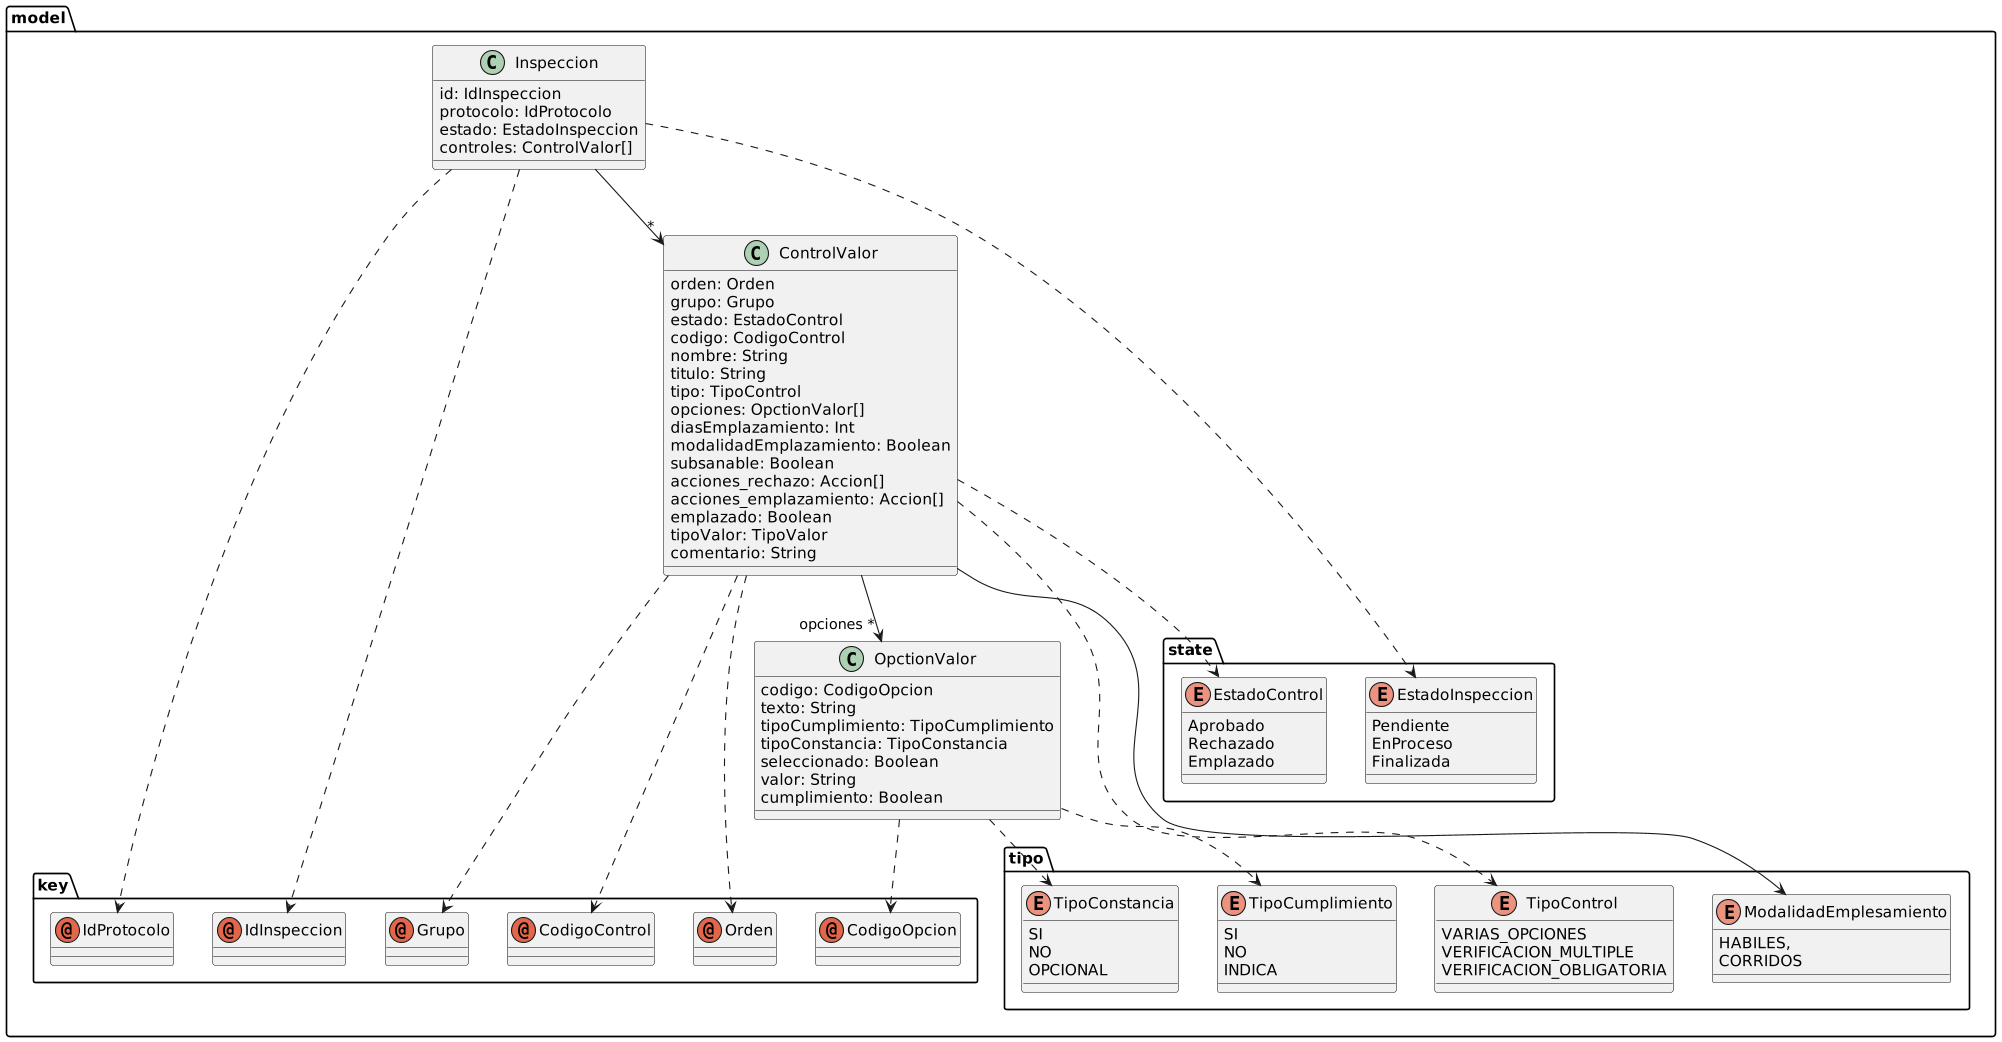

The diagram above was rendered by PlantUML. Its source (embedded in the PNG):
@startuml

namespace model  {

    class Inspeccion{
        id: IdInspeccion
        protocolo: IdProtocolo
        estado: EstadoInspeccion
        controles: ControlValor[]
    }
    Inspeccion ..> key.IdInspeccion
    Inspeccion ..> key.IdProtocolo
    Inspeccion ..> state.EstadoInspeccion
    Inspeccion --> "*" ControlValor

    class ControlValor{
        orden: Orden
        grupo: Grupo
        estado: EstadoControl
        codigo: CodigoControl
        nombre: String
        titulo: String
        tipo: TipoControl
        opciones: OpctionValor[]
        diasEmplazamiento: Int
        modalidadEmplazamiento: Boolean
        subsanable: Boolean
        acciones_rechazo: Accion[]
        acciones_emplazamiento: Accion[]
        emplazado: Boolean
        tipoValor: TipoValor
        comentario: String

    }
    ControlValor ..> state.EstadoControl
    ControlValor ..> key.CodigoControl
    ControlValor ..> tipo.TipoControl
    ControlValor ..> key.Orden
    ControlValor ..> key.Grupo
    ControlValor --> "opciones *" OpctionValor
    ControlValor --> tipo.ModalidadEmplesamiento

    class OpctionValor{
        codigo: CodigoOpcion
        texto: String
        tipoCumplimiento: TipoCumplimiento
        tipoConstancia: TipoConstancia
        seleccionado: Boolean
        valor: String
        cumplimiento: Boolean
    }
    OpctionValor ..> key.CodigoOpcion


}

namespace model.tipo {
    enum ModalidadEmplesamiento{
        HABILES,
        CORRIDOS
    }
    enum TipoControl{
        VARIAS_OPCIONES
        VERIFICACION_MULTIPLE
        VERIFICACION_OBLIGATORIA
    }

    enum TipoCumplimiento {
        SI
        NO
        INDICA
    }
    OpctionValor ..> TipoCumplimiento

    enum TipoConstancia {
        SI
        NO
        OPCIONAL
    }
    OpctionValor ..> TipoConstancia
}

namespace model.state {
    enum EstadoInspeccion{
        Pendiente
        EnProceso
        Finalizada
    }
    enum EstadoControl{
        Aprobado
        Rechazado
        Emplazado
    }
}

namespace model.key {
    annotation Orden { }
    annotation Grupo { }
    annotation IdInspeccion
    annotation IdProtocolo
    annotation CodigoControl
    annotation CodigoOpcion
}





@enduml